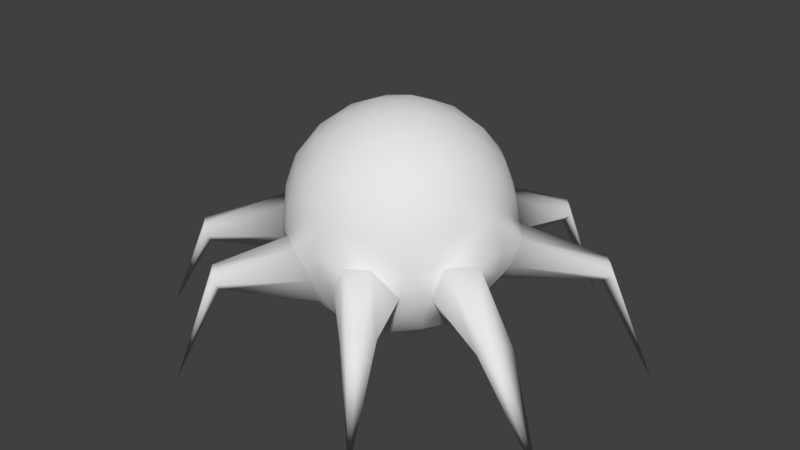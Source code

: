 # Source: spider.blend  (saved by Blender 2.70.0; exported with 4.5.12 LTS)
import bpy
from mathutils import Matrix  # noqa: F401  (used for matrix-valued properties, if any)

bpy.ops.wm.read_factory_settings(use_empty=True)
scene = bpy.context.scene
scene.name = 'Scene'

# ---- collections
col_collection_1 = bpy.data.collections.new('Collection 1'); scene.collection.children.link(col_collection_1)

# ---- world
world_world = bpy.data.worlds.new('World'); scene.world = world_world
world_world.color = (0.05088, 0.05088, 0.05088)
world_world.use_sun_shadow = False
world_world.sun_shadow_jitter_overblur = 0.0
world_world.cycles.sampling_method = 'MANUAL'
world_world.cycles.sample_map_resolution = 256

# ---- meshes
me_icosphere_001 = bpy.data.meshes.new('Icosphere.001')
me_icosphere_001.from_pydata([(0.7079, -0.5564, -0.3974), (0.2764, -0.8506, 0.4472), (0.2032, -0.1476, -0.9679), (0.4253, -0.309, -0.8507), (0.6095, -0.4429, -0.6575), (0.5804, -0.6593, -0.4388), (0.3833, -0.7553, -0.5257), (0.7827, -0.2811, -0.4491), (0.8127, -0.4788, -0.4246), (0.9566, -0.1476, 0.2511), (0.8562, -0.51, -1.752e-08), (0.811, -0.5891, -0.2499), (0.1552, -0.9554, 0.2512), (0.2586, -1.0, -1.752e-08), (0.6744, -0.7065, -0.06102), (0.436, -0.8642, 0.2512), (0.8311, -0.2389, 0.5023), (0.6882, -0.5, 0.5257), (0.484, -0.7166, 0.5023), (0.02964, -0.8642, 0.5023), (0.07761, -0.2389, 0.9679), (0.1625, -0.5, 0.8507), (0.2328, -0.7166, 0.6575), (0.05279, -0.6882, -0.7236), (0.1382, -0.4253, -0.8944), (0.3618, -0.5878, -0.7236), (0.6708, -0.1625, -0.7236), (1.03, -0.2887, 0.0), (0.4438, -0.8741, 2.802e-14), (0.9442, -1.725, -1.141), (0.5901, -0.7149, -0.2689), (0.6961, -0.6295, 0.2764), (0.7721, -0.6031, -0.06102), (0.8618, -0.4253, 0.2764), (0.3618, -0.2629, 0.8944), (0.4472, -0.5257, 0.7236), (0.6382, -0.2629, 0.7236), (0.9506, -0.2654, -0.2764), (1.546, -0.7594, -0.3988), (1.478, -0.8147, -0.4184), (1.65, -0.6972, -0.3004), (1.497, -0.8598, -0.2403), (1.448, -0.8746, -0.3383), (1.576, -0.7814, -0.2403), (2.014, -0.8417, -1.206), (0.7956, -1.385, -0.1746), (0.6673, -1.478, -0.2726), (0.7172, -1.464, -0.1746), (0.8692, -1.301, -0.2347), (0.6974, -1.419, -0.3527), (0.7653, -1.363, -0.3331), (0.1409, -0.8586, -0.5047), (-6.165e-11, -0.8112, -0.5894), (0.1161, -0.9531, -0.2645), (1.006, 0.0, -0.2243), (-1.421e-10, -0.9758, -0.2406), (-0.7079, -0.5564, -0.3974), (-0.2764, -0.8506, 0.4472), (-0.2032, -0.1476, -0.9679), (-0.4253, -0.309, -0.8507), (-0.6095, -0.4429, -0.6575), (-0.5804, -0.6593, -0.4388), (-0.3833, -0.7553, -0.5257), (-0.7827, -0.2811, -0.4491), (-0.8127, -0.4788, -0.4246), (-0.9566, -0.1476, 0.2511), (-0.8562, -0.51, -1.752e-08), (-0.811, -0.5891, -0.2499), (-0.1552, -0.9554, 0.2512), (-0.2586, -1.0, -1.752e-08), (-0.6744, -0.7065, -0.06102), (-0.436, -0.8642, 0.2512), (-0.8311, -0.2389, 0.5023), (-0.6882, -0.5, 0.5257), (-0.484, -0.7166, 0.5023), (-0.02964, -0.8642, 0.5023), (-0.07761, -0.2389, 0.9679), (-0.1625, -0.5, 0.8507), (-0.2328, -0.7166, 0.6575), (-0.05279, -0.6882, -0.7236), (-0.1382, -0.4253, -0.8944), (-0.3618, -0.5878, -0.7236), (-0.6708, -0.1625, -0.7236), (-1.03, -0.2887, 0.0), (-0.4438, -0.8741, 2.802e-14), (-0.9442, -1.725, -1.141), (-0.5901, -0.7149, -0.2689), (-0.6961, -0.6295, 0.2764), (-0.7721, -0.6031, -0.06102), (-0.8618, -0.4253, 0.2764), (-0.3618, -0.2629, 0.8944), (-0.4472, -0.5257, 0.7236), (-0.6382, -0.2629, 0.7236), (-0.9506, -0.2654, -0.2764), (-1.546, -0.7594, -0.3988), (-1.478, -0.8147, -0.4184), (-1.65, -0.6972, -0.3004), (-1.497, -0.8598, -0.2403), (-1.448, -0.8746, -0.3383), (-1.576, -0.7814, -0.2403), (-2.014, -0.8417, -1.206), (-0.7956, -1.385, -0.1746), (-0.6673, -1.478, -0.2726), (-0.7172, -1.464, -0.1746), (-0.8692, -1.301, -0.2347), (-0.6974, -1.419, -0.3527), (-0.7653, -1.363, -0.3331), (-0.1409, -0.8586, -0.5047), (0.0, -0.8586, 0.5047), (0.0, -0.642, -0.7548), (0.0, -0.3059, -0.9415), (0.0, -0.6934, -0.7114), (1.053, 0.0, 0.01342), (0.0, -0.4596, -0.8743), (0.0, -0.2136, -0.9679), (-0.1161, -0.9531, -0.2645), (0.0, -0.8795, 0.4624), (0.0, -0.9531, 0.2645), (0.0, -0.2136, 0.9679), (0.0, -0.4596, 0.8743), (0.0, -0.6934, 0.7114), (0.0, -0.3059, 0.9415), (0.0, -0.642, 0.7548), (0.0, -0.8009, 0.5819), (-1.006, 0.0, -0.2243), (-1.644e-10, -1.038, 0.03106), (0.7079, 0.5564, -0.3974), (0.2764, 0.8506, 0.4472), (0.8944, 0.0, 0.4472), (0.2032, 0.1476, -0.9679), (0.4253, 0.309, -0.8507), (0.6095, 0.4429, -0.6575), (0.5804, 0.6593, -0.4388), (0.3833, 0.7553, -0.5257), (0.7827, 0.2811, -0.4491), (0.8127, 0.4788, -0.4246), (0.9566, 0.1476, 0.2511), (0.8562, 0.51, -1.752e-08), (0.811, 0.5891, -0.2499), (0.1552, 0.9554, 0.2512), (0.2586, 1.0, -1.752e-08), (0.6744, 0.7065, -0.06102), (0.436, 0.8642, 0.2512), (0.8311, 0.2389, 0.5023), (0.6882, 0.5, 0.5257), (0.484, 0.7166, 0.5023), (0.02964, 0.8642, 0.5023), (0.07761, 0.2389, 0.9679), (0.1625, 0.5, 0.8507), (0.2328, 0.7166, 0.6575), (0.7534, 0.0, 0.6575), (0.5257, 0.0, 0.8507), (0.2511, 0.0, 0.9679), (0.05279, 0.6882, -0.7236), (0.1382, 0.4253, -0.8944), (0.3618, 0.5878, -0.7236), (0.6708, 0.1625, -0.7236), (0.4472, 0.0, -0.8944), (1.03, 0.2887, 0.0), (0.4438, 0.8741, 2.802e-14), (0.9442, 1.725, -1.141), (0.5901, 0.7149, -0.2689), (0.6961, 0.6295, 0.2764), (0.7721, 0.6031, -0.06102), (0.8618, 0.4253, 0.2764), (0.3618, 0.2629, 0.8944), (0.4472, 0.5257, 0.7236), (0.6382, 0.2629, 0.7236), (0.6708, 0.0, -0.7236), (0.2032, 0.0, -0.9679), (0.9829, 0.0, 0.2511), (0.9506, 0.2654, -0.2764), (1.546, 0.7594, -0.3988), (1.478, 0.8147, -0.4184), (1.65, 0.6972, -0.3004), (1.497, 0.8598, -0.2403), (1.448, 0.8746, -0.3383), (1.576, 0.7814, -0.2403), (2.014, 0.8417, -1.206), (0.7956, 1.385, -0.1746), (0.6673, 1.478, -0.2726), (0.7172, 1.464, -0.1746), (0.8692, 1.301, -0.2347), (0.6974, 1.419, -0.3527), (0.7653, 1.363, -0.3331), (0.1409, 0.8586, -0.5047), (0.0, 0.8009, -0.5819), (0.1161, 0.9531, -0.2645), (-0.001694, 1.01, -0.2492), (0.0, 0.0, -1.0), (-0.7079, 0.5564, -0.3974), (-0.2764, 0.8506, 0.4472), (-0.8944, 0.0, 0.4472), (0.0, 0.0, 1.0), (-0.2032, 0.1476, -0.9679), (-0.4253, 0.309, -0.8507), (-0.6095, 0.4429, -0.6575), (-0.5804, 0.6593, -0.4388), (-0.3833, 0.7553, -0.5257), (-0.7827, 0.2811, -0.4491), (-0.8127, 0.4788, -0.4246), (-0.9566, 0.1476, 0.2511), (-0.8562, 0.51, -1.752e-08), (-0.811, 0.5891, -0.2499), (-0.1552, 0.9554, 0.2512), (-0.2586, 1.0, -1.752e-08), (-0.6744, 0.7065, -0.06102), (-0.436, 0.8642, 0.2512), (-0.8311, 0.2389, 0.5023), (-0.6882, 0.5, 0.5257), (-0.484, 0.7166, 0.5023), (-0.02964, 0.8642, 0.5023), (-0.07761, 0.2389, 0.9679), (-0.1625, 0.5, 0.8507), (-0.2328, 0.7166, 0.6575), (-0.7534, 0.0, 0.6575), (-0.5257, 0.0, 0.8507), (-0.2511, 0.0, 0.9679), (-0.05279, 0.6882, -0.7236), (-0.1382, 0.4253, -0.8944), (-0.3618, 0.5878, -0.7236), (-0.6708, 0.1625, -0.7236), (-0.4472, 0.0, -0.8944), (-1.03, 0.2887, 0.0), (-0.4438, 0.8741, 2.802e-14), (-0.9442, 1.725, -1.141), (-0.5901, 0.7149, -0.2689), (-0.6961, 0.6295, 0.2764), (-0.7721, 0.6031, -0.06102), (-0.8618, 0.4253, 0.2764), (-0.3618, 0.2629, 0.8944), (-0.4472, 0.5257, 0.7236), (-0.6382, 0.2629, 0.7236), (-0.6708, 0.0, -0.7236), (-0.2032, 0.0, -0.9679), (-0.9566, 0.0, 0.2511), (-0.9506, 0.2654, -0.2764), (-1.546, 0.7594, -0.3988), (-1.478, 0.8147, -0.4184), (-1.65, 0.6972, -0.3004), (-1.497, 0.8598, -0.2403), (-1.448, 0.8746, -0.3383), (-1.576, 0.7814, -0.2403), (-2.014, 0.8417, -1.206), (-0.7956, 1.385, -0.1746), (-0.6673, 1.478, -0.2726), (-0.7172, 1.464, -0.1746), (-0.8692, 1.301, -0.2347), (-0.6974, 1.419, -0.3527), (-0.7653, 1.363, -0.3331), (-0.1409, 0.8586, -0.5047), (0.0, 0.8586, 0.5047), (0.0, 0.642, -0.7548), (0.0, 0.3059, -0.9415), (0.0, 0.6934, -0.7114), (0.0, 0.4596, -0.8743), (0.0, 0.2136, -0.9679), (-0.1161, 0.9531, -0.2645), (0.0, 0.8795, 0.4624), (0.0, 0.9531, 0.2645), (0.0, 0.2136, 0.9679), (0.0, 0.4596, 0.8743), (0.0, 0.6934, 0.7114), (0.0, 0.3059, 0.9415), (0.0, 0.642, 0.7548), (0.0, 0.8009, 0.5819), (-6.258e-07, 1.022, 0.0316)], [(53, 110), (115, 110), (187, 253), (257, 253)], [(189, 2, 114), (0, 4, 8), (0, 8, 11), (1, 18, 22), (109, 23, 111), (110, 24, 113), (111, 23, 52), (113, 24, 23, 109), (24, 25, 23), (23, 25, 6), (25, 5, 6), (114, 2, 24, 110), (2, 3, 24), (24, 3, 25), (3, 4, 25), (25, 4, 5), (4, 0, 5), (8, 26, 7), (7, 26, 168), (8, 4, 26), (4, 3, 26), (26, 3, 157), (3, 2, 157), (157, 2, 169), (10, 27, 9), (42, 39, 44), (38, 40, 44), (43, 41, 44), (13, 53, 51, 6, 30, 28), (12, 15, 1), (13, 28, 12), (40, 37, 27, 43), (12, 28, 15), (28, 14, 15), (38, 7, 37, 40), (8, 7, 38, 39), (28, 30, 14), (42, 41, 10, 11), (27, 10, 41, 43), (11, 8, 39, 42), (6, 5, 30), (15, 18, 1), (14, 31, 15), (15, 31, 18), (31, 17, 18), (14, 32, 31), (32, 33, 31), (31, 33, 17), (33, 16, 17), (0, 11, 32, 14, 30, 5), (11, 10, 32), (32, 10, 33), (10, 9, 33), (33, 9, 16), (9, 128, 16), (116, 19, 108), (13, 12, 117), (117, 12, 19, 116), (12, 1, 19), (20, 152, 193), (21, 34, 20), (22, 35, 21), (20, 34, 152), (34, 151, 152), (21, 35, 34), (35, 36, 34), (34, 36, 151), (36, 150, 151), (22, 18, 35), (18, 17, 35), (35, 17, 36), (17, 16, 36), (36, 16, 150), (16, 128, 150), (118, 20, 193), (118, 121, 20), (119, 21, 20, 121), (119, 122, 21), (120, 22, 21, 122), (108, 19, 123), (123, 19, 22, 120), (19, 1, 22), (39, 38, 44), (9, 27, 170), (26, 157, 168), (41, 42, 44), (9, 170, 128), (2, 189, 169), (49, 51, 6, 50), (30, 48, 50, 6), (28, 45, 48, 30), (53, 51, 49, 46), (46, 47, 13, 53), (45, 28, 13, 47), (48, 45, 29), (47, 46, 29), (49, 50, 29), (45, 47, 29), (50, 48, 29), (46, 49, 29), (23, 6, 51, 52), (10, 11, 8, 7, 37, 27), (40, 43, 44), (54, 37, 168), (37, 7, 168), (37, 54, 27), (52, 51, 53), (117, 125, 13), (53, 125, 55), (125, 53, 13), (52, 53, 55), (54, 112, 27), (189, 114, 58), (56, 64, 60), (56, 67, 64), (57, 78, 74), (109, 111, 79), (110, 113, 80), (113, 109, 79, 80), (80, 79, 81), (79, 62, 81), (81, 62, 61), (114, 110, 80, 58), (58, 80, 59), (80, 81, 59), (59, 81, 60), (81, 61, 60), (60, 61, 56), (64, 63, 82), (63, 233, 82), (64, 82, 60), (60, 82, 59), (82, 222, 59), (59, 222, 58), (222, 234, 58), (66, 65, 83), (98, 100, 95), (94, 100, 96), (99, 100, 97), (69, 84, 86, 62, 107, 115), (68, 57, 71), (69, 68, 84), (96, 99, 83, 93), (68, 71, 84), (84, 71, 70), (94, 96, 93, 63), (64, 95, 94, 63), (84, 70, 86), (98, 67, 66, 97), (83, 99, 97, 66), (67, 98, 95, 64), (62, 86, 61), (71, 57, 74), (70, 71, 87), (71, 74, 87), (87, 74, 73), (70, 87, 88), (88, 87, 89), (87, 73, 89), (89, 73, 72), (56, 61, 86, 70, 88, 67), (67, 88, 66), (88, 89, 66), (66, 89, 65), (89, 72, 65), (65, 72, 192), (116, 108, 75), (69, 117, 68), (117, 116, 75, 68), (68, 75, 57), (76, 193, 217), (77, 76, 90), (78, 77, 91), (76, 217, 90), (90, 217, 216), (77, 90, 91), (91, 90, 92), (90, 216, 92), (92, 216, 215), (78, 91, 74), (74, 91, 73), (91, 92, 73), (73, 92, 72), (92, 215, 72), (72, 215, 192), (118, 193, 76), (118, 76, 121), (119, 121, 76, 77), (119, 77, 122), (120, 122, 77, 78), (108, 123, 75), (123, 120, 78, 75), (75, 78, 57), (95, 100, 94), (65, 235, 83), (82, 233, 222), (97, 100, 98), (65, 192, 235), (58, 234, 189), (105, 106, 62, 107), (86, 62, 106, 104), (84, 86, 104, 101), (115, 102, 105, 107), (102, 115, 69, 103), (101, 103, 69, 84), (104, 85, 101), (103, 85, 102), (105, 85, 106), (101, 85, 103), (106, 85, 104), (102, 85, 105), (66, 83, 93, 63, 64, 67), (96, 100, 99), (124, 233, 93), (93, 233, 63), (93, 83, 124), (117, 69, 125), (79, 52, 107, 62), (125, 69, 115), (111, 52, 79), (235, 124, 83), (189, 256, 129), (126, 135, 131), (126, 138, 135), (127, 149, 145), (252, 254, 153), (253, 255, 154), (254, 186, 153), (255, 252, 153, 154), (154, 153, 155), (153, 133, 155), (155, 133, 132), (256, 253, 154, 129), (129, 154, 130), (154, 155, 130), (130, 155, 131), (155, 132, 131), (131, 132, 126), (135, 134, 156), (134, 168, 156), (135, 156, 131), (131, 156, 130), (156, 157, 130), (130, 157, 129), (157, 169, 129), (137, 136, 158), (176, 178, 173), (172, 178, 174), (177, 178, 175), (140, 159, 161, 133, 185, 187), (139, 127, 142), (140, 139, 159), (174, 177, 158, 171), (139, 142, 159), (159, 142, 141), (172, 174, 171, 134), (135, 173, 172, 134), (159, 141, 161), (176, 138, 137, 175), (158, 177, 175, 137), (138, 176, 173, 135), (133, 161, 132), (142, 127, 145), (141, 142, 162), (142, 145, 162), (162, 145, 144), (141, 162, 163), (163, 162, 164), (162, 144, 164), (164, 144, 143), (126, 132, 161, 141, 163, 138), (138, 163, 137), (163, 164, 137), (137, 164, 136), (164, 143, 136), (136, 143, 128), (258, 251, 146), (140, 259, 139), (259, 258, 146, 139), (139, 146, 127), (147, 193, 152), (148, 147, 165), (149, 148, 166), (147, 152, 165), (165, 152, 151), (148, 165, 166), (166, 165, 167), (165, 151, 167), (167, 151, 150), (149, 166, 145), (145, 166, 144), (166, 167, 144), (144, 167, 143), (167, 150, 143), (143, 150, 128), (260, 193, 147), (260, 147, 263), (261, 263, 147, 148), (261, 148, 264), (262, 264, 148, 149), (251, 265, 146), (265, 262, 149, 146), (146, 149, 127), (173, 178, 172), (136, 170, 158), (156, 168, 157), (175, 178, 176), (136, 128, 170), (129, 169, 189), (183, 184, 133, 185), (161, 133, 184, 182), (159, 161, 182, 179), (187, 180, 183, 185), (180, 187, 140, 181), (179, 181, 140, 159), (182, 160, 179), (181, 160, 180), (183, 160, 184), (179, 160, 181), (184, 160, 182), (180, 160, 183), (153, 186, 185, 133), (137, 158, 171, 134, 135, 138), (174, 178, 177), (52, 115, 107), (171, 168, 134), (186, 187, 185), (259, 140, 266), (187, 188, 266), (266, 140, 187), (186, 188, 187), (115, 55, 125), (189, 194, 256), (190, 196, 200), (190, 200, 203), (191, 210, 214), (252, 218, 254), (253, 219, 255), (255, 219, 218, 252), (219, 220, 218), (218, 220, 198), (220, 197, 198), (256, 194, 219, 253), (194, 195, 219), (219, 195, 220), (195, 196, 220), (220, 196, 197), (196, 190, 197), (200, 221, 199), (199, 221, 233), (200, 196, 221), (196, 195, 221), (221, 195, 222), (195, 194, 222), (222, 194, 234), (202, 223, 201), (241, 238, 243), (237, 239, 243), (242, 240, 243), (205, 257, 250, 198, 226, 224), (204, 207, 191), (205, 224, 204), (239, 236, 223, 242), (204, 224, 207), (224, 206, 207), (237, 199, 236, 239), (200, 199, 237, 238), (224, 226, 206), (241, 240, 202, 203), (223, 202, 240, 242), (203, 200, 238, 241), (198, 197, 226), (207, 210, 191), (206, 227, 207), (207, 227, 210), (227, 209, 210), (206, 228, 227), (228, 229, 227), (227, 229, 209), (229, 208, 209), (190, 203, 228, 206, 226, 197), (203, 202, 228), (228, 202, 229), (202, 201, 229), (229, 201, 208), (201, 192, 208), (258, 211, 251), (205, 204, 259), (259, 204, 211, 258), (204, 191, 211), (212, 217, 193), (213, 230, 212), (214, 231, 213), (212, 230, 217), (230, 216, 217), (213, 231, 230), (231, 232, 230), (230, 232, 216), (232, 215, 216), (214, 210, 231), (210, 209, 231), (231, 209, 232), (209, 208, 232), (232, 208, 215), (208, 192, 215), (260, 212, 193), (260, 263, 212), (261, 213, 212, 263), (261, 264, 213), (262, 214, 213, 264), (251, 211, 265), (265, 211, 214, 262), (211, 191, 214), (238, 237, 243), (201, 223, 235), (221, 222, 233), (240, 241, 243), (201, 235, 192), (194, 189, 234), (248, 250, 198, 249), (226, 247, 249, 198), (224, 244, 247, 226), (257, 250, 248, 245), (245, 246, 205, 257), (244, 224, 205, 246), (247, 244, 225), (246, 245, 225), (248, 249, 225), (244, 246, 225), (249, 247, 225), (245, 248, 225), (202, 203, 200, 199, 236, 223), (239, 242, 243), (186, 257, 188), (236, 199, 233), (259, 266, 205), (218, 198, 250, 186), (266, 257, 205), (254, 218, 186), (257, 266, 188), (54, 168, 171), (171, 158, 54), (170, 27, 112), (52, 55, 115), (170, 112, 158), (54, 158, 112), (124, 236, 233), (236, 124, 223), (235, 223, 124), (186, 250, 257)])
me_icosphere_001.polygons.foreach_set('use_smooth', [True] * 450)
me_icosphere_001.use_remesh_preserve_volume = False
me_icosphere_001.use_remesh_preserve_attributes = False
me_icosphere_001.use_mirror_vertex_groups = False
me_icosphere_001.update()

# ---- objects
ob_icosphere = bpy.data.objects.new('Icosphere', me_icosphere_001)

# ---- transforms, parenting, visibility, modifiers, constraints
ob_icosphere.location = (0.0, 0.0, 1.465)
ob_icosphere.lineart.crease_threshold = 0.0

# ---- collection membership
col_collection_1.objects.link(ob_icosphere)

# ---- scene / render settings (as saved in the file)
scene.frame_start = 1; scene.frame_end = 250; scene.frame_set(122)
scene.render.engine = 'BLENDER_EEVEE_NEXT'
scene.render.resolution_percentage = 50
scene.render.dither_intensity = 0.0
scene.cycles.use_denoising = False
scene.cycles.samples = 10
scene.cycles.sampling_pattern = 'TABULATED_SOBOL'
scene.cycles.light_sampling_threshold = 0.0
scene.cycles.use_adaptive_sampling = False
scene.cycles.use_light_tree = False
scene.cycles.blur_glossy = 0.0
scene.cycles.volume_bounces = 1
scene.cycles.pixel_filter_type = 'GAUSSIAN'
scene.cycles.sample_clamp_indirect = 0.0
scene.view_settings.view_transform = 'Standard'
bpy.context.view_layer.update()

# ---- added for rendering (the .blend has no active camera and no usable light): camera, sun
cam_auto = bpy.data.cameras.new('AutoCamera')
cam_auto.lens = 50.0
cam_auto.sensor_width = 36.0
cam_auto.clip_end = 1000.0
ob_auto_camera = bpy.data.objects.new('AutoCamera', cam_auto)
scene.collection.objects.link(ob_auto_camera)
ob_auto_camera.location = (5.31452, -6.37743, 5.613)
ob_auto_camera.rotation_euler = (1.09748, -7.21219e-08, 0.694738)
scene.camera = ob_auto_camera
light_auto_sun = bpy.data.lights.new('AutoSun', 'SUN')
light_auto_sun.energy = 3.0
light_auto_sun.angle = 0.0523599
ob_auto_sun = bpy.data.objects.new('AutoSun', light_auto_sun)
scene.collection.objects.link(ob_auto_sun)
ob_auto_sun.rotation_euler = (0.872665, 0.174533, 0.523599)
bpy.context.view_layer.update()
